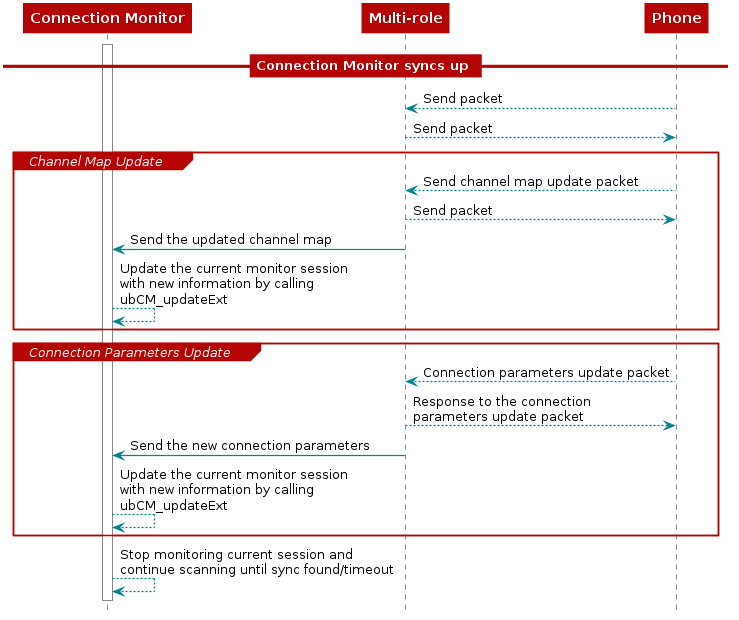

The diagram above was rendered by PlantUML. Its source (embedded in the PNG):
@startuml
skinparam backgroundColor transparent

hide footbox

scale max 900 width

skinparam sequenceArrow {
    Color #00838f
    Thickness 1.2
}


skinparam sequenceParticipant {
    BackgroundColor #b40404
    BorderColor #b40404
    BorderThickness 0
    FontColor #fff
    FontStyle bold
}

skinparam sequenceLifeLineBorderColor #888

skinparam note {
    BackgroundColor #ffe
    BorderColor #b40404
}

skinparam sequenceDivider {
    BackgroundColor #b40404
    BorderColor #b40404
    FontColor #fff
    BorderThickness 0
}

skinparam sequenceGroup {
    BackgroundColor #b40404
    BorderColor #b40404
    HeaderFontColor #fff
    HeaderFontStyle italics
    BorderThickness 1.5
}

skinparam shadowing false

skinParam state {
  BorderColor #b40404
  BackgroundColor transparent
  ArrowColor #00838f
  StartColor #00838f
  EndColor #00838f
}

skinParam activity {
  BorderColor #b40404
  BackgroundColor transparent
  ArrowColor #00838f
  StartColor #00838f
  EndColor #00838f
  BarColor #00838f
}

participant CM as "Connection Monitor"
participant Mul as "Multi-role"
participant Phone as "Phone"

activate CM

== Connection Monitor syncs up ==
Phone --> Mul: Send packet

Mul --> Phone: Send packet

group Channel Map Update

Phone --> Mul: Send channel map update packet
Mul --> Phone: Send packet
Mul -> CM: Send the updated channel map

CM --> CM: Update the current monitor session \nwith new information by calling \nubCM_updateExt

end

Group Connection Parameters Update

Phone --> Mul: Connection parameters update packet
Mul --> Phone: Response to the connection \nparameters update packet
Mul -> CM: Send the new connection parameters

CM --> CM: Update the current monitor session \nwith new information by calling \nubCM_updateExt

end

CM --> CM: Stop monitoring current session and \ncontinue scanning until sync found/timeout

@enduml